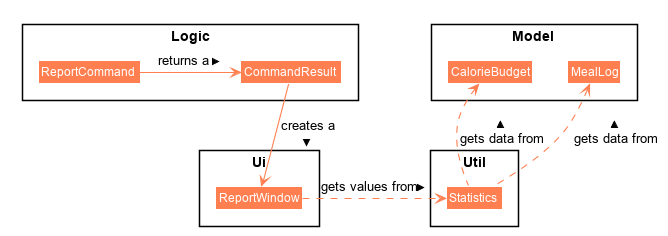

The diagram above was rendered by PlantUML. Its source (embedded in the PNG):
@startuml















skinparam BackgroundColor #FFFFFFF

skinparam Shadowing false

skinparam Class {
    FontColor #FFFFFF
    BorderThickness 1
    BorderColor #FFFFFF
    StereotypeFontColor #FFFFFF
    FontName Arial
}

skinparam Actor {
    BorderColor #000000
    Color #000000
    FontName Arial
}

skinparam Sequence {
    MessageAlign center
    BoxFontSize 15
    BoxPadding 0
    BoxFontColor #FFFFFF
    FontName Arial
}

skinparam Participant {
    FontColor #FFFFFFF
    Padding 20
}

skinparam MinClassWidth 50
skinparam ParticipantPadding 10
skinparam Shadowing false
skinparam DefaultTextAlignment center
skinparam packageStyle Rectangle

hide footbox
hide members
hide circle
skinparam arrowThickness 1.1
skinparam arrowColor #Coral
skinparam classBackgroundColor #Coral

Package Model {
Class CalorieBudget
Class MealLog
}

Package Logic {
Class ReportCommand
CLass CommandResult
}

Package Ui {
Class ReportWindow
}

Package Util {
Class Statistics
}

ReportWindow .right.> Statistics : gets values from >
Statistics .up.> MealLog : gets data from >
Statistics .up.> CalorieBudget : gets data from >

ReportCommand -> CommandResult : returns a >

CommandResult -> ReportWindow : creates a >

ReportWindow -[hidden]up-> ReportCommand

@enduml